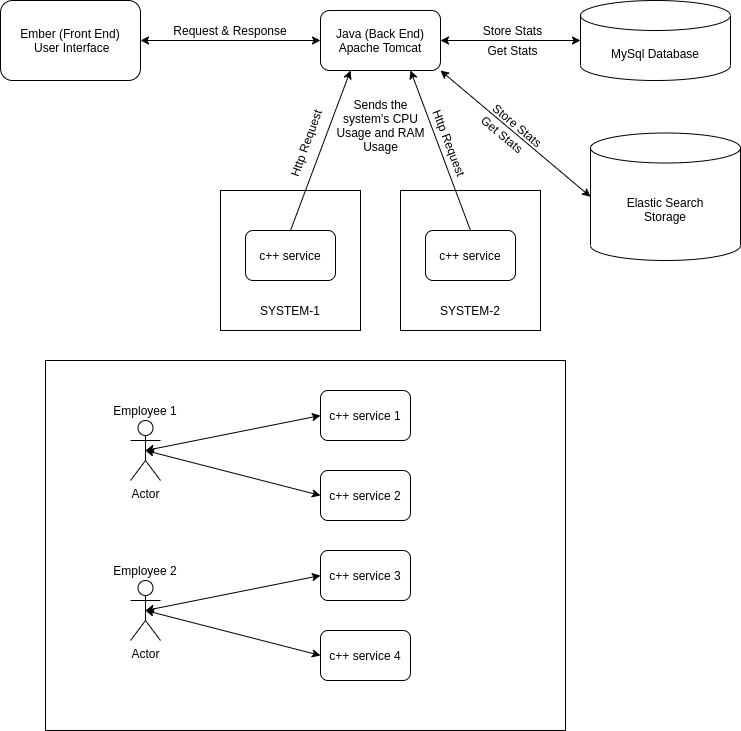

The diagram above was exported from draw.io. Its source (the exported page's mxGraphModel, read from the mxfile embedded in the PNG):
<mxGraphModel dx="796" dy="494" grid="1" gridSize="10" guides="1" tooltips="1" connect="1" arrows="1" fold="1" page="1" pageScale="1" pageWidth="827" pageHeight="1169" math="0" shadow="0">
  <root>
    <mxCell id="0" />
    <mxCell id="1" parent="0" />
    <mxCell id="WFujjBREUkmTRLK8Mcw5-7" value="" style="rounded=0;whiteSpace=wrap;html=1;" vertex="1" parent="1">
      <mxGeometry x="85" y="440" width="520" height="370" as="geometry" />
    </mxCell>
    <mxCell id="vorXvXwD4S7Sy7Jwd9jD-7" value="" style="whiteSpace=wrap;html=1;aspect=fixed;" parent="1" vertex="1">
      <mxGeometry x="260" y="270" width="140" height="140" as="geometry" />
    </mxCell>
    <mxCell id="vorXvXwD4S7Sy7Jwd9jD-2" value="Ember (Front End)&lt;br&gt;&amp;nbsp;User Interface" style="rounded=1;whiteSpace=wrap;html=1;" parent="1" vertex="1">
      <mxGeometry x="40" y="80" width="140" height="80" as="geometry" />
    </mxCell>
    <mxCell id="vorXvXwD4S7Sy7Jwd9jD-3" value="c++ service" style="rounded=1;whiteSpace=wrap;html=1;" parent="1" vertex="1">
      <mxGeometry x="285" y="310" width="90" height="50" as="geometry" />
    </mxCell>
    <mxCell id="vorXvXwD4S7Sy7Jwd9jD-4" value="Java (Back End)&lt;br&gt;Apache Tomcat" style="rounded=1;whiteSpace=wrap;html=1;" parent="1" vertex="1">
      <mxGeometry x="360" y="90" width="120" height="60" as="geometry" />
    </mxCell>
    <mxCell id="vorXvXwD4S7Sy7Jwd9jD-6" value="MySql Database" style="shape=cylinder3;whiteSpace=wrap;html=1;boundedLbl=1;backgroundOutline=1;size=15;" parent="1" vertex="1">
      <mxGeometry x="620" y="80" width="150" height="80" as="geometry" />
    </mxCell>
    <mxCell id="vorXvXwD4S7Sy7Jwd9jD-8" value="SYSTEM-1" style="text;html=1;strokeColor=none;fillColor=none;align=center;verticalAlign=middle;whiteSpace=wrap;rounded=0;" parent="1" vertex="1">
      <mxGeometry x="270" y="380" width="120" height="20" as="geometry" />
    </mxCell>
    <mxCell id="vorXvXwD4S7Sy7Jwd9jD-9" value="" style="whiteSpace=wrap;html=1;aspect=fixed;" parent="1" vertex="1">
      <mxGeometry x="440" y="270" width="140" height="140" as="geometry" />
    </mxCell>
    <mxCell id="vorXvXwD4S7Sy7Jwd9jD-11" value="c++ service" style="rounded=1;whiteSpace=wrap;html=1;" parent="1" vertex="1">
      <mxGeometry x="465" y="310" width="90" height="50" as="geometry" />
    </mxCell>
    <mxCell id="vorXvXwD4S7Sy7Jwd9jD-12" value="SYSTEM-2" style="text;html=1;strokeColor=none;fillColor=none;align=center;verticalAlign=middle;whiteSpace=wrap;rounded=0;" parent="1" vertex="1">
      <mxGeometry x="450" y="380" width="120" height="20" as="geometry" />
    </mxCell>
    <mxCell id="vorXvXwD4S7Sy7Jwd9jD-13" value="" style="endArrow=classic;html=1;entryX=0.25;entryY=1;entryDx=0;entryDy=0;exitX=0.5;exitY=0;exitDx=0;exitDy=0;" parent="1" source="vorXvXwD4S7Sy7Jwd9jD-3" target="vorXvXwD4S7Sy7Jwd9jD-4" edge="1">
      <mxGeometry width="50" height="50" relative="1" as="geometry">
        <mxPoint x="140" y="370" as="sourcePoint" />
        <mxPoint x="190" y="320" as="targetPoint" />
      </mxGeometry>
    </mxCell>
    <mxCell id="vorXvXwD4S7Sy7Jwd9jD-14" value="" style="endArrow=classic;html=1;exitX=0.5;exitY=0;exitDx=0;exitDy=0;entryX=0.75;entryY=1;entryDx=0;entryDy=0;" parent="1" source="vorXvXwD4S7Sy7Jwd9jD-11" target="vorXvXwD4S7Sy7Jwd9jD-4" edge="1">
      <mxGeometry width="50" height="50" relative="1" as="geometry">
        <mxPoint x="240" y="270" as="sourcePoint" />
        <mxPoint x="270" y="170" as="targetPoint" />
      </mxGeometry>
    </mxCell>
    <mxCell id="vorXvXwD4S7Sy7Jwd9jD-18" value="Sends the system's CPU Usage and RAM Usage" style="text;html=1;strokeColor=none;fillColor=none;align=center;verticalAlign=middle;whiteSpace=wrap;rounded=0;" parent="1" vertex="1">
      <mxGeometry x="367.5" y="170" width="105" height="70" as="geometry" />
    </mxCell>
    <mxCell id="vorXvXwD4S7Sy7Jwd9jD-20" value="" style="endArrow=classic;startArrow=classic;html=1;entryX=1;entryY=0.5;entryDx=0;entryDy=0;exitX=0;exitY=0.5;exitDx=0;exitDy=0;" parent="1" source="vorXvXwD4S7Sy7Jwd9jD-4" target="vorXvXwD4S7Sy7Jwd9jD-2" edge="1">
      <mxGeometry width="50" height="50" relative="1" as="geometry">
        <mxPoint x="390" y="270" as="sourcePoint" />
        <mxPoint x="440" y="220" as="targetPoint" />
      </mxGeometry>
    </mxCell>
    <mxCell id="vorXvXwD4S7Sy7Jwd9jD-22" value="Request &amp;amp; Response" style="text;html=1;strokeColor=none;fillColor=none;align=center;verticalAlign=middle;whiteSpace=wrap;rounded=0;" parent="1" vertex="1">
      <mxGeometry x="190" y="100" width="160" height="20" as="geometry" />
    </mxCell>
    <mxCell id="vorXvXwD4S7Sy7Jwd9jD-24" value="" style="endArrow=classic;startArrow=classic;html=1;entryX=0;entryY=0.5;entryDx=0;entryDy=0;entryPerimeter=0;exitX=1;exitY=0.5;exitDx=0;exitDy=0;" parent="1" source="vorXvXwD4S7Sy7Jwd9jD-4" target="vorXvXwD4S7Sy7Jwd9jD-6" edge="1">
      <mxGeometry width="50" height="50" relative="1" as="geometry">
        <mxPoint x="370" y="270" as="sourcePoint" />
        <mxPoint x="420" y="220" as="targetPoint" />
      </mxGeometry>
    </mxCell>
    <mxCell id="vorXvXwD4S7Sy7Jwd9jD-25" value="Http Request" style="text;html=1;strokeColor=none;fillColor=none;align=center;verticalAlign=middle;whiteSpace=wrap;rounded=0;rotation=-70;" parent="1" vertex="1">
      <mxGeometry x="290" y="205" width="110" height="35" as="geometry" />
    </mxCell>
    <mxCell id="vorXvXwD4S7Sy7Jwd9jD-27" value="Http Request" style="text;html=1;strokeColor=none;fillColor=none;align=center;verticalAlign=middle;whiteSpace=wrap;rounded=0;rotation=69;" parent="1" vertex="1">
      <mxGeometry x="440" y="212.5" width="100" height="20" as="geometry" />
    </mxCell>
    <mxCell id="NeUf9WdnyS5h0zhYQeiK-1" value="Store Stats" style="text;html=1;strokeColor=none;fillColor=none;align=center;verticalAlign=middle;whiteSpace=wrap;rounded=0;" parent="1" vertex="1">
      <mxGeometry x="515" y="100" width="75" height="20" as="geometry" />
    </mxCell>
    <mxCell id="NeUf9WdnyS5h0zhYQeiK-2" value="Get Stats" style="text;html=1;strokeColor=none;fillColor=none;align=center;verticalAlign=middle;whiteSpace=wrap;rounded=0;" parent="1" vertex="1">
      <mxGeometry x="515" y="120" width="75" height="20" as="geometry" />
    </mxCell>
    <mxCell id="6mQhfMnrSjVilbXeOHFD-1" value="Elastic Search&lt;br&gt;Storage" style="shape=cylinder3;whiteSpace=wrap;html=1;boundedLbl=1;backgroundOutline=1;size=15;" parent="1" vertex="1">
      <mxGeometry x="630" y="212.5" width="150" height="127.5" as="geometry" />
    </mxCell>
    <mxCell id="6mQhfMnrSjVilbXeOHFD-2" value="" style="endArrow=classic;startArrow=classic;html=1;exitX=0;exitY=0.5;exitDx=0;exitDy=0;exitPerimeter=0;entryX=1;entryY=1;entryDx=0;entryDy=0;" parent="1" source="6mQhfMnrSjVilbXeOHFD-1" target="vorXvXwD4S7Sy7Jwd9jD-4" edge="1">
      <mxGeometry width="50" height="50" relative="1" as="geometry">
        <mxPoint x="390" y="280" as="sourcePoint" />
        <mxPoint x="440" y="230" as="targetPoint" />
      </mxGeometry>
    </mxCell>
    <mxCell id="6mQhfMnrSjVilbXeOHFD-3" value="Store Stats" style="text;html=1;strokeColor=none;fillColor=none;align=center;verticalAlign=middle;whiteSpace=wrap;rounded=0;rotation=40;" parent="1" vertex="1">
      <mxGeometry x="520" y="195" width="75" height="20" as="geometry" />
    </mxCell>
    <mxCell id="6mQhfMnrSjVilbXeOHFD-4" value="Get Stats" style="text;html=1;strokeColor=none;fillColor=none;align=center;verticalAlign=middle;whiteSpace=wrap;rounded=0;rotation=40;" parent="1" vertex="1">
      <mxGeometry x="505" y="205" width="75" height="17.5" as="geometry" />
    </mxCell>
    <mxCell id="WFujjBREUkmTRLK8Mcw5-1" value="Actor" style="shape=umlActor;verticalLabelPosition=bottom;verticalAlign=top;html=1;outlineConnect=0;" vertex="1" parent="1">
      <mxGeometry x="170" y="500" width="30" height="60" as="geometry" />
    </mxCell>
    <mxCell id="WFujjBREUkmTRLK8Mcw5-5" value="c++ service 1" style="rounded=1;whiteSpace=wrap;html=1;" vertex="1" parent="1">
      <mxGeometry x="360" y="470" width="90" height="50" as="geometry" />
    </mxCell>
    <mxCell id="WFujjBREUkmTRLK8Mcw5-6" value="c++ service 2" style="rounded=1;whiteSpace=wrap;html=1;" vertex="1" parent="1">
      <mxGeometry x="360" y="550" width="90" height="50" as="geometry" />
    </mxCell>
    <mxCell id="WFujjBREUkmTRLK8Mcw5-8" value="Actor" style="shape=umlActor;verticalLabelPosition=bottom;verticalAlign=top;html=1;outlineConnect=0;" vertex="1" parent="1">
      <mxGeometry x="170" y="660" width="30" height="60" as="geometry" />
    </mxCell>
    <mxCell id="WFujjBREUkmTRLK8Mcw5-9" value="c++ service 3" style="rounded=1;whiteSpace=wrap;html=1;" vertex="1" parent="1">
      <mxGeometry x="360" y="630" width="90" height="50" as="geometry" />
    </mxCell>
    <mxCell id="WFujjBREUkmTRLK8Mcw5-10" value="c++ service 4" style="rounded=1;whiteSpace=wrap;html=1;" vertex="1" parent="1">
      <mxGeometry x="360" y="710" width="90" height="50" as="geometry" />
    </mxCell>
    <mxCell id="WFujjBREUkmTRLK8Mcw5-12" value="" style="endArrow=classic;startArrow=classic;html=1;exitX=0;exitY=0.5;exitDx=0;exitDy=0;entryX=0.5;entryY=0.5;entryDx=0;entryDy=0;entryPerimeter=0;" edge="1" parent="1" source="WFujjBREUkmTRLK8Mcw5-5" target="WFujjBREUkmTRLK8Mcw5-1">
      <mxGeometry width="50" height="50" relative="1" as="geometry">
        <mxPoint x="380" y="650" as="sourcePoint" />
        <mxPoint x="430" y="600" as="targetPoint" />
      </mxGeometry>
    </mxCell>
    <mxCell id="WFujjBREUkmTRLK8Mcw5-13" value="" style="endArrow=classic;startArrow=classic;html=1;entryX=0;entryY=0.5;entryDx=0;entryDy=0;exitX=0.5;exitY=0.5;exitDx=0;exitDy=0;exitPerimeter=0;" edge="1" parent="1" source="WFujjBREUkmTRLK8Mcw5-1" target="WFujjBREUkmTRLK8Mcw5-6">
      <mxGeometry width="50" height="50" relative="1" as="geometry">
        <mxPoint x="210" y="530" as="sourcePoint" />
        <mxPoint x="600" y="582" as="targetPoint" />
        <Array as="points" />
      </mxGeometry>
    </mxCell>
    <mxCell id="WFujjBREUkmTRLK8Mcw5-14" value="" style="endArrow=classic;startArrow=classic;html=1;exitX=0.5;exitY=0.5;exitDx=0;exitDy=0;exitPerimeter=0;entryX=0;entryY=0.5;entryDx=0;entryDy=0;" edge="1" parent="1" source="WFujjBREUkmTRLK8Mcw5-8" target="WFujjBREUkmTRLK8Mcw5-9">
      <mxGeometry width="50" height="50" relative="1" as="geometry">
        <mxPoint x="380" y="650" as="sourcePoint" />
        <mxPoint x="430" y="600" as="targetPoint" />
      </mxGeometry>
    </mxCell>
    <mxCell id="WFujjBREUkmTRLK8Mcw5-15" value="" style="endArrow=classic;startArrow=classic;html=1;exitX=0.5;exitY=0.5;exitDx=0;exitDy=0;exitPerimeter=0;entryX=0;entryY=0.5;entryDx=0;entryDy=0;" edge="1" parent="1" source="WFujjBREUkmTRLK8Mcw5-8" target="WFujjBREUkmTRLK8Mcw5-10">
      <mxGeometry width="50" height="50" relative="1" as="geometry">
        <mxPoint x="380" y="650" as="sourcePoint" />
        <mxPoint x="430" y="600" as="targetPoint" />
      </mxGeometry>
    </mxCell>
    <mxCell id="WFujjBREUkmTRLK8Mcw5-16" value="Employee 1" style="text;html=1;strokeColor=none;fillColor=none;align=center;verticalAlign=middle;whiteSpace=wrap;rounded=0;" vertex="1" parent="1">
      <mxGeometry x="140" y="480" width="90" height="20" as="geometry" />
    </mxCell>
    <mxCell id="WFujjBREUkmTRLK8Mcw5-18" value="Employee 2" style="text;html=1;strokeColor=none;fillColor=none;align=center;verticalAlign=middle;whiteSpace=wrap;rounded=0;" vertex="1" parent="1">
      <mxGeometry x="140" y="640" width="90" height="20" as="geometry" />
    </mxCell>
  </root>
</mxGraphModel>